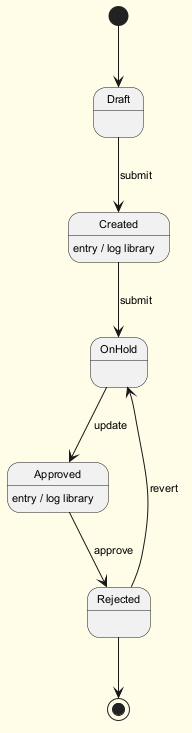

The diagram above was rendered by PlantUML. Its source (embedded in the PNG):
@startuml
skinparam backgroundColor #FFFDE7
skinparam classBackgroundColor #FFF9C4
skinparam classBorderColor #F57F17
skinparam defaultFontSize 11
[*] --> Draft
Draft --> Created : submit
Created --> OnHold : submit
Created : entry / log library
OnHold --> Approved : update
Approved --> Rejected : approve
Approved : entry / log library
Rejected --> OnHold : revert
Rejected --> [*]
@enduml